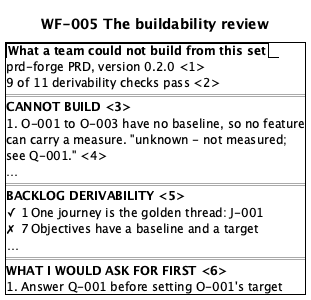

The diagram above was rendered by PlantUML. Its source (embedded in the PNG):
@startsalt
title WF-005 The buildability review
{+
  {/ <b>What a team could not build from this set</b> }
  prd-forge PRD, version 0.2.0 <1>
  9 of 11 derivability checks pass <2>
  ==
  <b>CANNOT BUILD <3>
  1. O-001 to O-003 have no baseline, so no feature
     can carry a measure. "unknown - not measured;
     see Q-001." <4>
  …
  ==
  <b>BACKLOG DERIVABILITY <5>
  {
    ✓ | 1 | One journey is the golden thread: J-001
    ✗ | 7 | Objectives have a baseline and a target
    … | . | .
  }
  ==
  <b>WHAT I WOULD ASK FOR FIRST <6>
  1. Answer Q-001 before setting O-001's target
}
@endsalt